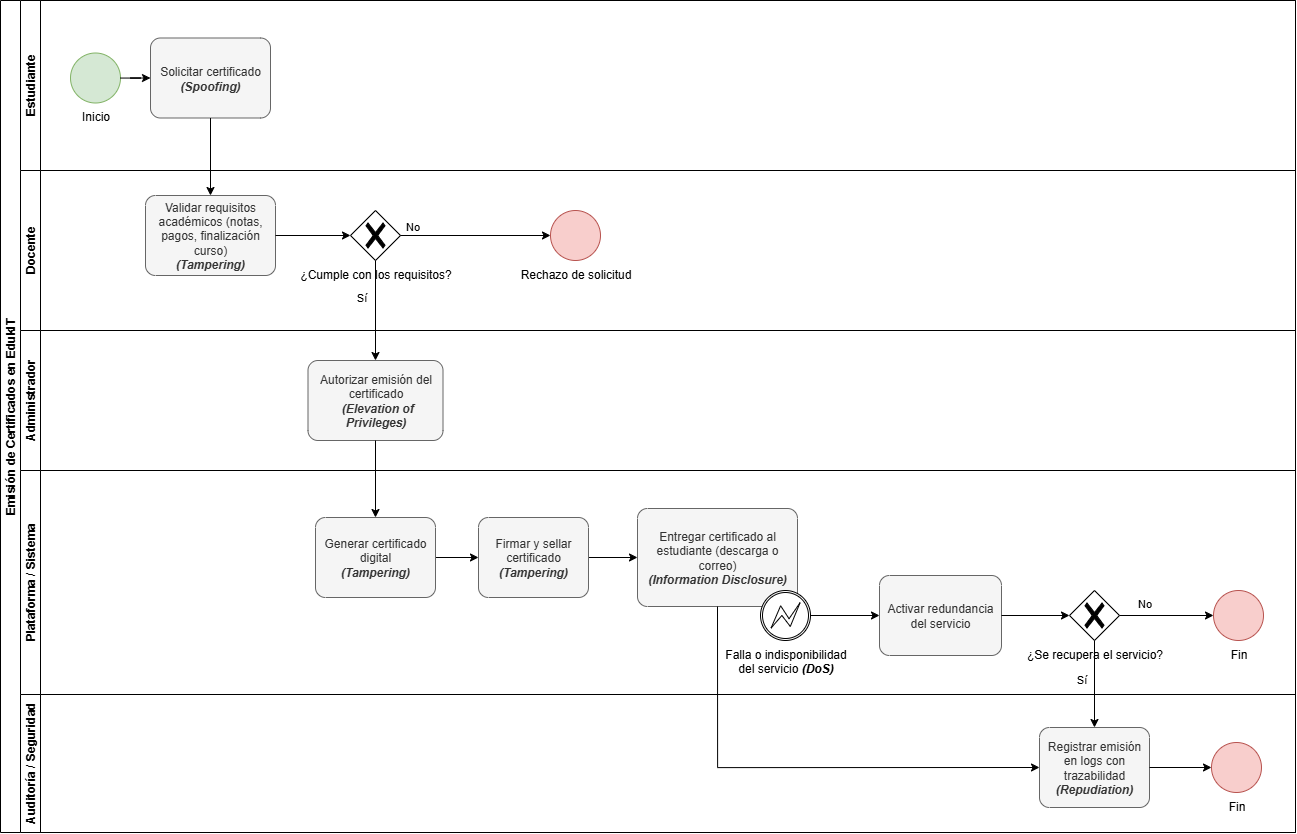

The diagram above was exported from draw.io. Its source (the exported page's mxGraphModel, read from the mxfile embedded in the PNG):
<mxGraphModel dx="2482" dy="1018" grid="0" gridSize="10" guides="1" tooltips="1" connect="1" arrows="1" fold="1" page="1" pageScale="1" pageWidth="827" pageHeight="1169" math="0" shadow="0">
  <root>
    <mxCell id="0" />
    <mxCell id="1" parent="0" />
    <mxCell id="gCEGZlc2mzj8ZF29lTMO-1" value="&lt;div&gt;Emisión de Certificados en EdukIT&lt;/div&gt;" style="swimlane;html=1;childLayout=stackLayout;resizeParent=1;resizeParentMax=0;horizontal=0;startSize=20;horizontalStack=0;whiteSpace=wrap;" vertex="1" parent="1">
      <mxGeometry x="136" y="94" width="1295" height="832" as="geometry" />
    </mxCell>
    <mxCell id="gCEGZlc2mzj8ZF29lTMO-2" value="&lt;div&gt;Estudiante&lt;/div&gt;" style="swimlane;html=1;startSize=20;horizontal=0;" vertex="1" parent="gCEGZlc2mzj8ZF29lTMO-1">
      <mxGeometry x="20" width="1275" height="170" as="geometry" />
    </mxCell>
    <mxCell id="gCEGZlc2mzj8ZF29lTMO-3" value="Solicitar certificado&lt;div&gt;&lt;b&gt;&lt;i&gt;(Spoofing)&lt;/i&gt;&lt;/b&gt;&lt;/div&gt;" style="points=[[0.25,0,0],[0.5,0,0],[0.75,0,0],[1,0.25,0],[1,0.5,0],[1,0.75,0],[0.75,1,0],[0.5,1,0],[0.25,1,0],[0,0.75,0],[0,0.5,0],[0,0.25,0]];shape=mxgraph.bpmn.task2;whiteSpace=wrap;rectStyle=rounded;size=10;html=1;container=1;expand=0;collapsible=0;taskMarker=abstract;fillColor=#f5f5f5;strokeColor=#666666;shadow=0;fontColor=#333333;" vertex="1" parent="gCEGZlc2mzj8ZF29lTMO-2">
      <mxGeometry x="130" y="37.5" width="120" height="80" as="geometry" />
    </mxCell>
    <mxCell id="gCEGZlc2mzj8ZF29lTMO-6" value="Inicio" style="points=[[0.145,0.145,0],[0.5,0,0],[0.855,0.145,0],[1,0.5,0],[0.855,0.855,0],[0.5,1,0],[0.145,0.855,0],[0,0.5,0]];shape=mxgraph.bpmn.event;html=1;verticalLabelPosition=bottom;labelBackgroundColor=#ffffff;verticalAlign=top;align=center;perimeter=ellipsePerimeter;outlineConnect=0;aspect=fixed;outline=standard;symbol=general;fillColor=#d5e8d4;strokeColor=#82b366;" vertex="1" parent="gCEGZlc2mzj8ZF29lTMO-2">
      <mxGeometry x="50" y="52.5" width="50" height="50" as="geometry" />
    </mxCell>
    <mxCell id="gCEGZlc2mzj8ZF29lTMO-27" style="edgeStyle=orthogonalEdgeStyle;rounded=0;orthogonalLoop=1;jettySize=auto;html=1;entryX=0;entryY=0.5;entryDx=0;entryDy=0;entryPerimeter=0;" edge="1" parent="gCEGZlc2mzj8ZF29lTMO-2" source="gCEGZlc2mzj8ZF29lTMO-6" target="gCEGZlc2mzj8ZF29lTMO-3">
      <mxGeometry relative="1" as="geometry" />
    </mxCell>
    <mxCell id="gCEGZlc2mzj8ZF29lTMO-4" value="Docente" style="swimlane;html=1;startSize=20;horizontal=0;" vertex="1" parent="gCEGZlc2mzj8ZF29lTMO-1">
      <mxGeometry x="20" y="170" width="1275" height="160" as="geometry" />
    </mxCell>
    <mxCell id="gCEGZlc2mzj8ZF29lTMO-5" value="Validar requisitos académicos (notas, pagos, finalización curso)&lt;div&gt;&lt;b&gt;&lt;i&gt;(Tampering)&lt;/i&gt;&lt;/b&gt;&lt;/div&gt;" style="points=[[0.25,0,0],[0.5,0,0],[0.75,0,0],[1,0.25,0],[1,0.5,0],[1,0.75,0],[0.75,1,0],[0.5,1,0],[0.25,1,0],[0,0.75,0],[0,0.5,0],[0,0.25,0]];shape=mxgraph.bpmn.task2;whiteSpace=wrap;rectStyle=rounded;size=10;html=1;container=1;expand=0;collapsible=0;taskMarker=abstract;fillColor=#f5f5f5;strokeColor=#666666;shadow=0;fontColor=#333333;" vertex="1" parent="gCEGZlc2mzj8ZF29lTMO-4">
      <mxGeometry x="125" y="25" width="130" height="80" as="geometry" />
    </mxCell>
    <mxCell id="gCEGZlc2mzj8ZF29lTMO-7" value="¿Cumple con los requisitos?" style="points=[[0.25,0.25,0],[0.5,0,0],[0.75,0.25,0],[1,0.5,0],[0.75,0.75,0],[0.5,1,0],[0.25,0.75,0],[0,0.5,0]];shape=mxgraph.bpmn.gateway2;html=1;verticalLabelPosition=bottom;labelBackgroundColor=#ffffff;verticalAlign=top;align=center;perimeter=rhombusPerimeter;outlineConnect=0;outline=none;symbol=none;gwType=exclusive;" vertex="1" parent="gCEGZlc2mzj8ZF29lTMO-4">
      <mxGeometry x="330" y="40" width="50" height="50" as="geometry" />
    </mxCell>
    <mxCell id="gCEGZlc2mzj8ZF29lTMO-8" style="edgeStyle=orthogonalEdgeStyle;rounded=0;orthogonalLoop=1;jettySize=auto;html=1;entryX=0;entryY=0.5;entryDx=0;entryDy=0;entryPerimeter=0;" edge="1" parent="gCEGZlc2mzj8ZF29lTMO-4" source="gCEGZlc2mzj8ZF29lTMO-5" target="gCEGZlc2mzj8ZF29lTMO-7">
      <mxGeometry relative="1" as="geometry" />
    </mxCell>
    <mxCell id="gCEGZlc2mzj8ZF29lTMO-45" value="Rechazo de solicitud" style="points=[[0.145,0.145,0],[0.5,0,0],[0.855,0.145,0],[1,0.5,0],[0.855,0.855,0],[0.5,1,0],[0.145,0.855,0],[0,0.5,0]];shape=mxgraph.bpmn.event;html=1;verticalLabelPosition=bottom;labelBackgroundColor=#ffffff;verticalAlign=top;align=center;perimeter=ellipsePerimeter;outlineConnect=0;aspect=fixed;outline=standard;symbol=general;fillColor=#f8cecc;strokeColor=#b85450;" vertex="1" parent="gCEGZlc2mzj8ZF29lTMO-4">
      <mxGeometry x="530" y="40" width="50" height="50" as="geometry" />
    </mxCell>
    <mxCell id="gCEGZlc2mzj8ZF29lTMO-48" style="edgeStyle=orthogonalEdgeStyle;rounded=0;orthogonalLoop=1;jettySize=auto;html=1;entryX=0;entryY=0.5;entryDx=0;entryDy=0;entryPerimeter=0;exitX=1;exitY=0.5;exitDx=0;exitDy=0;exitPerimeter=0;" edge="1" parent="gCEGZlc2mzj8ZF29lTMO-4" source="gCEGZlc2mzj8ZF29lTMO-7" target="gCEGZlc2mzj8ZF29lTMO-45">
      <mxGeometry relative="1" as="geometry">
        <mxPoint x="500" y="50" as="sourcePoint" />
        <mxPoint x="580" y="50" as="targetPoint" />
      </mxGeometry>
    </mxCell>
    <mxCell id="gCEGZlc2mzj8ZF29lTMO-49" value="No" style="edgeLabel;html=1;align=center;verticalAlign=middle;resizable=0;points=[];" connectable="0" vertex="1" parent="gCEGZlc2mzj8ZF29lTMO-48">
      <mxGeometry x="-0.4102" y="-3" relative="1" as="geometry">
        <mxPoint x="-34" y="-13" as="offset" />
      </mxGeometry>
    </mxCell>
    <mxCell id="gCEGZlc2mzj8ZF29lTMO-12" value="Administrador" style="swimlane;html=1;startSize=20;horizontal=0;" vertex="1" parent="gCEGZlc2mzj8ZF29lTMO-1">
      <mxGeometry x="20" y="330" width="1275" height="140" as="geometry" />
    </mxCell>
    <mxCell id="gCEGZlc2mzj8ZF29lTMO-9" value="Autorizar emisión del certificado&lt;div&gt;&amp;nbsp;&lt;b&gt;&lt;i&gt;(Elevation of Privileges)&lt;/i&gt;&lt;/b&gt;&lt;/div&gt;" style="points=[[0.25,0,0],[0.5,0,0],[0.75,0,0],[1,0.25,0],[1,0.5,0],[1,0.75,0],[0.75,1,0],[0.5,1,0],[0.25,1,0],[0,0.75,0],[0,0.5,0],[0,0.25,0]];shape=mxgraph.bpmn.task2;whiteSpace=wrap;rectStyle=rounded;size=10;html=1;container=1;expand=0;collapsible=0;taskMarker=abstract;fillColor=#f5f5f5;strokeColor=#666666;shadow=0;fontColor=#333333;" vertex="1" parent="gCEGZlc2mzj8ZF29lTMO-12">
      <mxGeometry x="287.5" y="30" width="135" height="80" as="geometry" />
    </mxCell>
    <mxCell id="gCEGZlc2mzj8ZF29lTMO-26" style="edgeStyle=orthogonalEdgeStyle;rounded=0;orthogonalLoop=1;jettySize=auto;html=1;entryX=0.5;entryY=0;entryDx=0;entryDy=0;entryPerimeter=0;exitX=0.5;exitY=1;exitDx=0;exitDy=0;exitPerimeter=0;" edge="1" parent="gCEGZlc2mzj8ZF29lTMO-1" source="gCEGZlc2mzj8ZF29lTMO-3" target="gCEGZlc2mzj8ZF29lTMO-5">
      <mxGeometry relative="1" as="geometry" />
    </mxCell>
    <mxCell id="gCEGZlc2mzj8ZF29lTMO-18" value="Plataforma / Sistema" style="swimlane;html=1;startSize=20;horizontal=0;" vertex="1" parent="gCEGZlc2mzj8ZF29lTMO-1">
      <mxGeometry x="20" y="470" width="1275" height="224" as="geometry" />
    </mxCell>
    <mxCell id="gCEGZlc2mzj8ZF29lTMO-17" value="" style="edgeStyle=orthogonalEdgeStyle;rounded=0;orthogonalLoop=1;jettySize=auto;html=1;" edge="1" parent="gCEGZlc2mzj8ZF29lTMO-18" source="gCEGZlc2mzj8ZF29lTMO-15" target="gCEGZlc2mzj8ZF29lTMO-16">
      <mxGeometry relative="1" as="geometry" />
    </mxCell>
    <mxCell id="gCEGZlc2mzj8ZF29lTMO-55" style="edgeStyle=orthogonalEdgeStyle;rounded=0;orthogonalLoop=1;jettySize=auto;html=1;entryX=0;entryY=0.5;entryDx=0;entryDy=0;entryPerimeter=0;" edge="1" parent="gCEGZlc2mzj8ZF29lTMO-18" source="gCEGZlc2mzj8ZF29lTMO-16" target="gCEGZlc2mzj8ZF29lTMO-54">
      <mxGeometry relative="1" as="geometry" />
    </mxCell>
    <mxCell id="gCEGZlc2mzj8ZF29lTMO-60" style="edgeStyle=orthogonalEdgeStyle;rounded=0;orthogonalLoop=1;jettySize=auto;html=1;entryX=0;entryY=0.5;entryDx=0;entryDy=0;entryPerimeter=0;" edge="1" parent="gCEGZlc2mzj8ZF29lTMO-18" source="gCEGZlc2mzj8ZF29lTMO-57" target="gCEGZlc2mzj8ZF29lTMO-59">
      <mxGeometry relative="1" as="geometry" />
    </mxCell>
    <mxCell id="gCEGZlc2mzj8ZF29lTMO-15" value="Generar certificado digital&lt;div&gt;&lt;i&gt;&lt;b&gt;(Tampering)&lt;/b&gt;&lt;/i&gt;&lt;/div&gt;" style="points=[[0.25,0,0],[0.5,0,0],[0.75,0,0],[1,0.25,0],[1,0.5,0],[1,0.75,0],[0.75,1,0],[0.5,1,0],[0.25,1,0],[0,0.75,0],[0,0.5,0],[0,0.25,0]];shape=mxgraph.bpmn.task2;whiteSpace=wrap;rectStyle=rounded;size=10;html=1;container=1;expand=0;collapsible=0;taskMarker=abstract;fillColor=#f5f5f5;strokeColor=#666666;shadow=0;fontColor=#333333;" vertex="1" parent="gCEGZlc2mzj8ZF29lTMO-18">
      <mxGeometry x="295" y="47" width="120" height="80" as="geometry" />
    </mxCell>
    <mxCell id="gCEGZlc2mzj8ZF29lTMO-16" value="Firmar y sellar certificado&lt;div&gt;&lt;i&gt;&lt;b&gt;(Tampering)&lt;/b&gt;&lt;/i&gt;&lt;/div&gt;" style="points=[[0.25,0,0],[0.5,0,0],[0.75,0,0],[1,0.25,0],[1,0.5,0],[1,0.75,0],[0.75,1,0],[0.5,1,0],[0.25,1,0],[0,0.75,0],[0,0.5,0],[0,0.25,0]];shape=mxgraph.bpmn.task2;whiteSpace=wrap;rectStyle=rounded;size=10;html=1;container=1;expand=0;collapsible=0;taskMarker=abstract;fillColor=#f5f5f5;strokeColor=#666666;shadow=0;fontColor=#333333;" vertex="1" parent="gCEGZlc2mzj8ZF29lTMO-18">
      <mxGeometry x="458" y="47" width="110" height="80" as="geometry" />
    </mxCell>
    <mxCell id="gCEGZlc2mzj8ZF29lTMO-54" value="&lt;div&gt;Entregar certificado al estudiante&amp;nbsp;(descarga o correo)&lt;/div&gt;&lt;div&gt;&lt;i&gt;&lt;b&gt;(Information Disclosure)&lt;/b&gt;&lt;/i&gt;&lt;/div&gt;" style="points=[[0.25,0,0],[0.5,0,0],[0.75,0,0],[1,0.25,0],[1,0.5,0],[1,0.75,0],[0.75,1,0],[0.5,1,0],[0.25,1,0],[0,0.75,0],[0,0.5,0],[0,0.25,0]];shape=mxgraph.bpmn.task2;whiteSpace=wrap;rectStyle=rounded;size=10;html=1;container=1;expand=0;collapsible=0;taskMarker=abstract;fillColor=#f5f5f5;strokeColor=#666666;shadow=0;fontColor=#333333;" vertex="1" parent="gCEGZlc2mzj8ZF29lTMO-18">
      <mxGeometry x="617" y="38" width="160" height="98" as="geometry" />
    </mxCell>
    <mxCell id="gCEGZlc2mzj8ZF29lTMO-57" value="Falla o indisponibilidad &lt;br&gt;del servicio &lt;i&gt;&lt;b&gt;(DoS)&lt;/b&gt;&lt;/i&gt;" style="points=[[0.145,0.145,0],[0.5,0,0],[0.855,0.145,0],[1,0.5,0],[0.855,0.855,0],[0.5,1,0],[0.145,0.855,0],[0,0.5,0]];shape=mxgraph.bpmn.event;html=1;verticalLabelPosition=bottom;labelBackgroundColor=#ffffff;verticalAlign=top;align=center;perimeter=ellipsePerimeter;outlineConnect=0;aspect=fixed;outline=boundInt;symbol=error;" vertex="1" parent="gCEGZlc2mzj8ZF29lTMO-18">
      <mxGeometry x="740" y="120" width="50" height="50" as="geometry" />
    </mxCell>
    <mxCell id="gCEGZlc2mzj8ZF29lTMO-59" value="Activar redundancia del servicio" style="points=[[0.25,0,0],[0.5,0,0],[0.75,0,0],[1,0.25,0],[1,0.5,0],[1,0.75,0],[0.75,1,0],[0.5,1,0],[0.25,1,0],[0,0.75,0],[0,0.5,0],[0,0.25,0]];shape=mxgraph.bpmn.task2;whiteSpace=wrap;rectStyle=rounded;size=10;html=1;container=1;expand=0;collapsible=0;taskMarker=abstract;fillColor=#f5f5f5;strokeColor=#666666;shadow=0;fontColor=#333333;" vertex="1" parent="gCEGZlc2mzj8ZF29lTMO-18">
      <mxGeometry x="859" y="105" width="122" height="80" as="geometry" />
    </mxCell>
    <mxCell id="gCEGZlc2mzj8ZF29lTMO-65" value="Fin" style="points=[[0.145,0.145,0],[0.5,0,0],[0.855,0.145,0],[1,0.5,0],[0.855,0.855,0],[0.5,1,0],[0.145,0.855,0],[0,0.5,0]];shape=mxgraph.bpmn.event;html=1;verticalLabelPosition=bottom;labelBackgroundColor=#ffffff;verticalAlign=top;align=center;perimeter=ellipsePerimeter;outlineConnect=0;aspect=fixed;outline=standard;symbol=general;fillColor=#f8cecc;strokeColor=#b85450;" vertex="1" parent="gCEGZlc2mzj8ZF29lTMO-18">
      <mxGeometry x="1193" y="120" width="50" height="50" as="geometry" />
    </mxCell>
    <mxCell id="gCEGZlc2mzj8ZF29lTMO-62" value="¿Se recupera el servicio?" style="points=[[0.25,0.25,0],[0.5,0,0],[0.75,0.25,0],[1,0.5,0],[0.75,0.75,0],[0.5,1,0],[0.25,0.75,0],[0,0.5,0]];shape=mxgraph.bpmn.gateway2;html=1;verticalLabelPosition=bottom;labelBackgroundColor=#ffffff;verticalAlign=top;align=center;perimeter=rhombusPerimeter;outlineConnect=0;outline=none;symbol=none;gwType=exclusive;" vertex="1" parent="gCEGZlc2mzj8ZF29lTMO-18">
      <mxGeometry x="1049" y="120" width="50" height="50" as="geometry" />
    </mxCell>
    <mxCell id="gCEGZlc2mzj8ZF29lTMO-61" style="edgeStyle=orthogonalEdgeStyle;rounded=0;orthogonalLoop=1;jettySize=auto;html=1;entryX=0;entryY=0.5;entryDx=0;entryDy=0;entryPerimeter=0;exitX=1;exitY=0.5;exitDx=0;exitDy=0;exitPerimeter=0;" edge="1" parent="gCEGZlc2mzj8ZF29lTMO-18" source="gCEGZlc2mzj8ZF29lTMO-59" target="gCEGZlc2mzj8ZF29lTMO-62">
      <mxGeometry relative="1" as="geometry" />
    </mxCell>
    <mxCell id="gCEGZlc2mzj8ZF29lTMO-66" style="edgeStyle=orthogonalEdgeStyle;rounded=0;orthogonalLoop=1;jettySize=auto;html=1;entryX=0;entryY=0.5;entryDx=0;entryDy=0;entryPerimeter=0;" edge="1" parent="gCEGZlc2mzj8ZF29lTMO-18" source="gCEGZlc2mzj8ZF29lTMO-62" target="gCEGZlc2mzj8ZF29lTMO-65">
      <mxGeometry relative="1" as="geometry" />
    </mxCell>
    <mxCell id="gCEGZlc2mzj8ZF29lTMO-67" value="No" style="edgeLabel;html=1;align=center;verticalAlign=middle;resizable=0;points=[];" vertex="1" connectable="0" parent="gCEGZlc2mzj8ZF29lTMO-66">
      <mxGeometry x="-0.5778" y="-3" relative="1" as="geometry">
        <mxPoint x="4" y="-16" as="offset" />
      </mxGeometry>
    </mxCell>
    <mxCell id="gCEGZlc2mzj8ZF29lTMO-37" value="Auditoría / Seguridad" style="swimlane;html=1;startSize=20;horizontal=0;" vertex="1" parent="gCEGZlc2mzj8ZF29lTMO-1">
      <mxGeometry x="20" y="694" width="1275" height="138" as="geometry" />
    </mxCell>
    <mxCell id="gCEGZlc2mzj8ZF29lTMO-40" style="edgeStyle=orthogonalEdgeStyle;rounded=0;orthogonalLoop=1;jettySize=auto;html=1;entryX=0;entryY=0.5;entryDx=0;entryDy=0;entryPerimeter=0;exitX=0.5;exitY=1;exitDx=0;exitDy=0;exitPerimeter=0;" edge="1" parent="gCEGZlc2mzj8ZF29lTMO-37">
      <mxGeometry relative="1" as="geometry">
        <mxPoint x="599.9999999999998" y="25.000000000000227" as="sourcePoint" />
      </mxGeometry>
    </mxCell>
    <mxCell id="gCEGZlc2mzj8ZF29lTMO-41" value="" style="edgeStyle=orthogonalEdgeStyle;rounded=0;orthogonalLoop=1;jettySize=auto;html=1;" edge="1" parent="gCEGZlc2mzj8ZF29lTMO-37">
      <mxGeometry relative="1" as="geometry">
        <mxPoint x="940" y="80.00000000000023" as="sourcePoint" />
      </mxGeometry>
    </mxCell>
    <mxCell id="gCEGZlc2mzj8ZF29lTMO-43" style="edgeStyle=orthogonalEdgeStyle;rounded=0;orthogonalLoop=1;jettySize=auto;html=1;entryX=0;entryY=0.5;entryDx=0;entryDy=0;entryPerimeter=0;" edge="1" parent="gCEGZlc2mzj8ZF29lTMO-37">
      <mxGeometry relative="1" as="geometry">
        <mxPoint x="789.9999999999998" y="80.00000000000023" as="sourcePoint" />
      </mxGeometry>
    </mxCell>
    <mxCell id="gCEGZlc2mzj8ZF29lTMO-23" value="Registrar emisión en logs con trazabilidad&lt;div&gt;&lt;b&gt;&lt;i&gt;(Repudiation)&lt;/i&gt;&lt;/b&gt;&lt;/div&gt;" style="points=[[0.25,0,0],[0.5,0,0],[0.75,0,0],[1,0.25,0],[1,0.5,0],[1,0.75,0],[0.75,1,0],[0.5,1,0],[0.25,1,0],[0,0.75,0],[0,0.5,0],[0,0.25,0]];shape=mxgraph.bpmn.task2;whiteSpace=wrap;rectStyle=rounded;size=10;html=1;container=1;expand=0;collapsible=0;taskMarker=abstract;fillColor=#f5f5f5;strokeColor=#666666;shadow=0;fontColor=#333333;" vertex="1" parent="gCEGZlc2mzj8ZF29lTMO-37">
      <mxGeometry x="1019" y="33" width="110" height="80" as="geometry" />
    </mxCell>
    <mxCell id="gCEGZlc2mzj8ZF29lTMO-25" value="Fin" style="points=[[0.145,0.145,0],[0.5,0,0],[0.855,0.145,0],[1,0.5,0],[0.855,0.855,0],[0.5,1,0],[0.145,0.855,0],[0,0.5,0]];shape=mxgraph.bpmn.event;html=1;verticalLabelPosition=bottom;labelBackgroundColor=#ffffff;verticalAlign=top;align=center;perimeter=ellipsePerimeter;outlineConnect=0;aspect=fixed;outline=standard;symbol=general;fillColor=#f8cecc;strokeColor=#b85450;" vertex="1" parent="gCEGZlc2mzj8ZF29lTMO-37">
      <mxGeometry x="1191" y="48" width="50" height="50" as="geometry" />
    </mxCell>
    <mxCell id="gCEGZlc2mzj8ZF29lTMO-22" value="" style="edgeStyle=orthogonalEdgeStyle;rounded=0;orthogonalLoop=1;jettySize=auto;html=1;" edge="1" parent="gCEGZlc2mzj8ZF29lTMO-37" source="gCEGZlc2mzj8ZF29lTMO-23" target="gCEGZlc2mzj8ZF29lTMO-25">
      <mxGeometry relative="1" as="geometry" />
    </mxCell>
    <mxCell id="Mu0k1aD64SwAV_QRNEWk-1" style="edgeStyle=orthogonalEdgeStyle;rounded=0;orthogonalLoop=1;jettySize=auto;html=1;exitX=0.5;exitY=1;exitDx=0;exitDy=0;exitPerimeter=0;entryX=0.5;entryY=0;entryDx=0;entryDy=0;entryPerimeter=0;" edge="1" parent="gCEGZlc2mzj8ZF29lTMO-1" source="gCEGZlc2mzj8ZF29lTMO-9" target="gCEGZlc2mzj8ZF29lTMO-15">
      <mxGeometry relative="1" as="geometry" />
    </mxCell>
    <mxCell id="gCEGZlc2mzj8ZF29lTMO-10" style="edgeStyle=orthogonalEdgeStyle;rounded=0;orthogonalLoop=1;jettySize=auto;html=1;entryX=0.5;entryY=0;entryDx=0;entryDy=0;entryPerimeter=0;" edge="1" parent="gCEGZlc2mzj8ZF29lTMO-1" source="gCEGZlc2mzj8ZF29lTMO-7" target="gCEGZlc2mzj8ZF29lTMO-9">
      <mxGeometry relative="1" as="geometry" />
    </mxCell>
    <mxCell id="gCEGZlc2mzj8ZF29lTMO-11" value="Sí" style="edgeLabel;html=1;align=center;verticalAlign=middle;resizable=0;points=[];" connectable="0" vertex="1" parent="gCEGZlc2mzj8ZF29lTMO-10">
      <mxGeometry x="-0.4102" y="-3" relative="1" as="geometry">
        <mxPoint x="-12" y="7" as="offset" />
      </mxGeometry>
    </mxCell>
    <mxCell id="gCEGZlc2mzj8ZF29lTMO-69" style="edgeStyle=orthogonalEdgeStyle;rounded=0;orthogonalLoop=1;jettySize=auto;html=1;" edge="1" parent="gCEGZlc2mzj8ZF29lTMO-1" source="gCEGZlc2mzj8ZF29lTMO-62" target="gCEGZlc2mzj8ZF29lTMO-23">
      <mxGeometry relative="1" as="geometry" />
    </mxCell>
    <mxCell id="gCEGZlc2mzj8ZF29lTMO-70" value="Sí" style="edgeLabel;html=1;align=center;verticalAlign=middle;resizable=0;points=[];" vertex="1" connectable="0" parent="gCEGZlc2mzj8ZF29lTMO-69">
      <mxGeometry x="-0.1792" y="-1" relative="1" as="geometry">
        <mxPoint x="-13" y="2" as="offset" />
      </mxGeometry>
    </mxCell>
    <mxCell id="gCEGZlc2mzj8ZF29lTMO-73" style="edgeStyle=orthogonalEdgeStyle;rounded=0;orthogonalLoop=1;jettySize=auto;html=1;entryX=0;entryY=0.5;entryDx=0;entryDy=0;entryPerimeter=0;exitX=0.5;exitY=1;exitDx=0;exitDy=0;exitPerimeter=0;" edge="1" parent="gCEGZlc2mzj8ZF29lTMO-1" source="gCEGZlc2mzj8ZF29lTMO-54" target="gCEGZlc2mzj8ZF29lTMO-23">
      <mxGeometry relative="1" as="geometry" />
    </mxCell>
  </root>
</mxGraphModel>